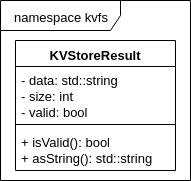

The diagram above was exported from draw.io. Its source (the exported page's mxGraphModel, read from the mxfile embedded in the PNG):
<mxGraphModel dx="1048" dy="573" grid="1" gridSize="10" guides="1" tooltips="1" connect="1" arrows="1" fold="1" page="1" pageScale="1" pageWidth="827" pageHeight="1169" math="0" shadow="0">
  <root>
    <mxCell id="0" />
    <mxCell id="1" parent="0" />
    <mxCell id="oU49V_ZHO1cEdnrav5M7-5" value="namespace kvfs" style="shape=umlFrame;whiteSpace=wrap;html=1;fontSize=13;width=120;height=30;" parent="1" vertex="1">
      <mxGeometry x="20" y="20" width="190" height="180" as="geometry" />
    </mxCell>
    <mxCell id="oU49V_ZHO1cEdnrav5M7-1" value="KVStoreResult" style="swimlane;fontStyle=1;align=center;verticalAlign=top;childLayout=stackLayout;horizontal=1;startSize=26;horizontalStack=0;resizeParent=1;resizeParentMax=0;resizeLast=0;collapsible=1;marginBottom=0;fontSize=13;" parent="1" vertex="1">
      <mxGeometry x="35" y="60" width="160" height="130" as="geometry" />
    </mxCell>
    <mxCell id="oU49V_ZHO1cEdnrav5M7-2" value="- data: std::string&#10;- size: int&#10;- valid: bool&#10;" style="text;strokeColor=none;fillColor=none;align=left;verticalAlign=top;spacingLeft=4;spacingRight=4;overflow=hidden;rotatable=0;points=[[0,0.5],[1,0.5]];portConstraint=eastwest;fontSize=13;" parent="oU49V_ZHO1cEdnrav5M7-1" vertex="1">
      <mxGeometry y="26" width="160" height="54" as="geometry" />
    </mxCell>
    <mxCell id="oU49V_ZHO1cEdnrav5M7-3" value="" style="line;strokeWidth=1;fillColor=none;align=left;verticalAlign=middle;spacingTop=-1;spacingLeft=3;spacingRight=3;rotatable=0;labelPosition=right;points=[];portConstraint=eastwest;fontSize=13;" parent="oU49V_ZHO1cEdnrav5M7-1" vertex="1">
      <mxGeometry y="80" width="160" height="8" as="geometry" />
    </mxCell>
    <mxCell id="oU49V_ZHO1cEdnrav5M7-4" value="+ isValid(): bool&#10;+ asString(): std::string&#10;" style="text;strokeColor=none;fillColor=none;align=left;verticalAlign=top;spacingLeft=4;spacingRight=4;overflow=hidden;rotatable=0;points=[[0,0.5],[1,0.5]];portConstraint=eastwest;fontSize=13;" parent="oU49V_ZHO1cEdnrav5M7-1" vertex="1">
      <mxGeometry y="88" width="160" height="42" as="geometry" />
    </mxCell>
  </root>
</mxGraphModel>